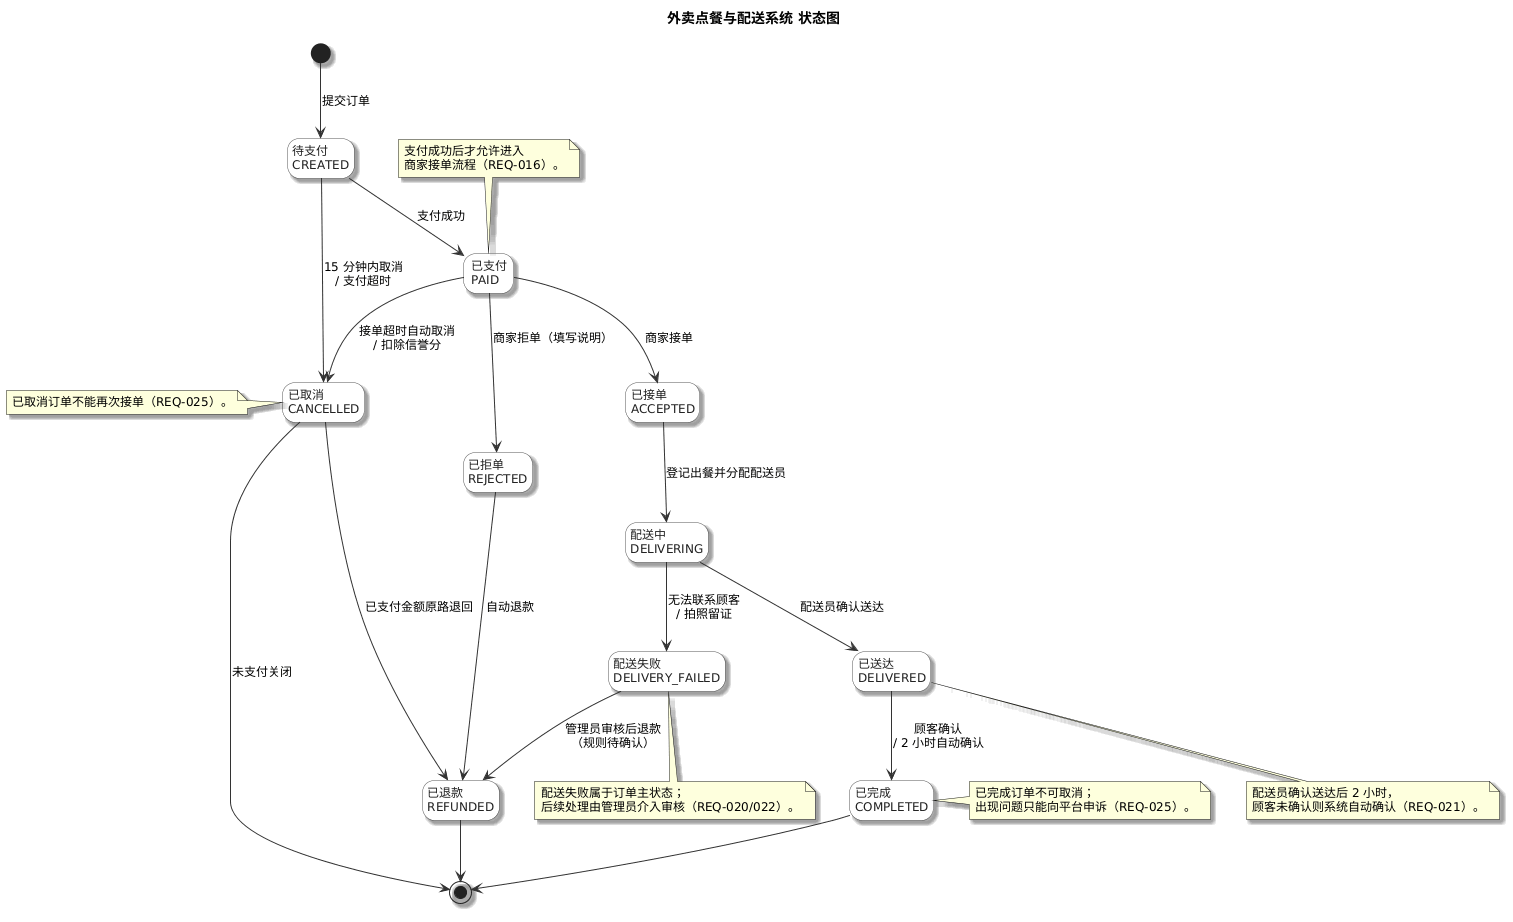

The diagram above was rendered by PlantUML. Its source (embedded in the PNG):
@startuml
title 外卖点餐与配送系统 状态图
skinparam defaultFontName "Microsoft YaHei"
skinparam defaultFontSize 12
skinparam shadowing true
skinparam state {
    BackgroundColor White
    BorderColor #555555
    ArrowColor #333333
    FontColor #222222
}
hide empty description
state "待支付\nCREATED" as Created
state "已支付\nPAID" as Paid
state "已接单\nACCEPTED" as Accepted
state "配送中\nDELIVERING" as Delivering
state "已送达\nDELIVERED" as Delivered
state "已完成\nCOMPLETED" as Completed
state "已取消\nCANCELLED" as Cancelled
state "已拒单\nREJECTED" as Rejected
state "已退款\nREFUNDED" as Refunded
state "配送失败\nDELIVERY_FAILED" as DeliveryFailed
[*] --> Created : 提交订单
Created --> Paid : 支付成功
Created --> Cancelled : 15 分钟内取消\n/ 支付超时
Paid --> Accepted : 商家接单
Paid --> Rejected : 商家拒单（填写说明）
Paid --> Cancelled : 接单超时自动取消\n/ 扣除信誉分
Accepted --> Delivering : 登记出餐并分配配送员
Delivering --> Delivered : 配送员确认送达
Delivering --> DeliveryFailed : 无法联系顾客\n/ 拍照留证
Delivered --> Completed : 顾客确认\n/ 2 小时自动确认
Rejected --> Refunded : 自动退款
Cancelled --> Refunded : 已支付金额原路退回
Cancelled --> [*] : 未支付关闭
DeliveryFailed --> Refunded : 管理员审核后退款\n（规则待确认）
Completed --> [*]
Refunded --> [*]
note top of Paid
  支付成功后才允许进入
  商家接单流程（REQ-016）。
end note
note right of Completed
  已完成订单不可取消；
  出现问题只能向平台申诉（REQ-025）。
end note
note left of Cancelled
  已取消订单不能再次接单（REQ-025）。
end note
note bottom of Delivered
  配送员确认送达后 2 小时，
  顾客未确认则系统自动确认（REQ-021）。
end note
note bottom of DeliveryFailed
  配送失败属于订单主状态；
  后续处理由管理员介入审核（REQ-020/022）。
end note
@enduml